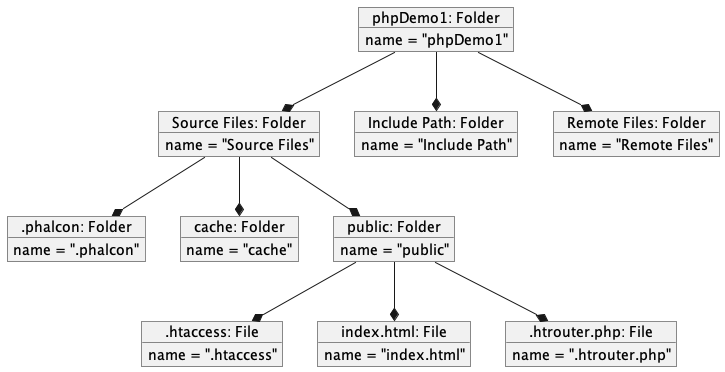

The diagram above was rendered by PlantUML. Its source (embedded in the PNG):
@startuml FileSystemObject

object "phpDemo1: Folder" as phpDemo1 {
    name = "phpDemo1"
}

object "Source Files: Folder" as sourceFiles {
    name = "Source Files"
}

object "Include Path: Folder" as includePath {
    name = "Include Path"
}
    object ".phalcon: Folder" as phalcon {
        name = ".phalcon"
    }

    object "cache: Folder" as cache {
        name = "cache"
    }

    object "public: Folder" as public {
        name = "public"
    }

        object ".htaccess: File" as htaccess {
            name = ".htaccess"
        }

        object "index.html: File" as indexHtml {
            name = "index.html"
        }

        object ".htrouter.php: File" as htrouterPhp {
            name = ".htrouter.php"
        }
    
    object "Remote Files: Folder" as remoteFiles {
        name = "Remote Files"
    }

phpDemo1 --* sourceFiles
phpDemo1 --* includePath
phpDemo1 --* remoteFiles

sourceFiles --* phalcon
sourceFiles --* cache
sourceFiles --* public

public --* htaccess
public --* indexHtml
public --* htrouterPhp

@enduml